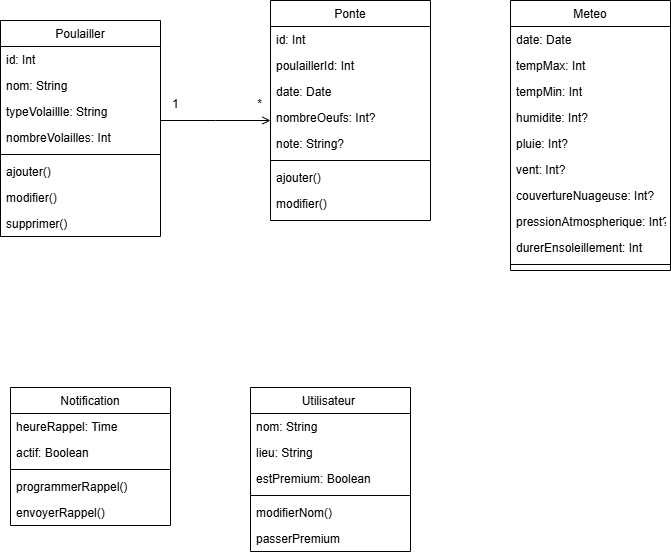

The diagram above was exported from draw.io. Its source (the exported page's mxGraphModel, read from the mxfile embedded in the PNG):
<mxGraphModel dx="1426" dy="743" grid="1" gridSize="10" guides="1" tooltips="1" connect="1" arrows="1" fold="1" page="1" pageScale="1" pageWidth="827" pageHeight="1169" math="0" shadow="0">
  <root>
    <mxCell id="WIyWlLk6GJQsqaUBKTNV-0" />
    <mxCell id="WIyWlLk6GJQsqaUBKTNV-1" parent="WIyWlLk6GJQsqaUBKTNV-0" />
    <mxCell id="zkfFHV4jXpPFQw0GAbJ--0" parent="WIyWlLk6GJQsqaUBKTNV-1" style="swimlane;fontStyle=0;align=center;verticalAlign=top;childLayout=stackLayout;horizontal=1;startSize=26;horizontalStack=0;resizeParent=1;resizeLast=0;collapsible=1;marginBottom=0;rounded=0;shadow=0;strokeWidth=1;" value="Poulailler" vertex="1">
      <mxGeometry height="216" width="160" x="90" y="80" as="geometry">
        <mxRectangle height="26" width="160" x="230" y="140" as="alternateBounds" />
      </mxGeometry>
    </mxCell>
    <mxCell id="Mgn9eqAP-whq-kzujRTg-2" parent="zkfFHV4jXpPFQw0GAbJ--0" style="text;align=left;verticalAlign=top;spacingLeft=4;spacingRight=4;overflow=hidden;rotatable=0;points=[[0,0.5],[1,0.5]];portConstraint=eastwest;" value="id: Int" vertex="1">
      <mxGeometry height="26" width="160" y="26" as="geometry" />
    </mxCell>
    <mxCell id="zkfFHV4jXpPFQw0GAbJ--1" parent="zkfFHV4jXpPFQw0GAbJ--0" style="text;align=left;verticalAlign=top;spacingLeft=4;spacingRight=4;overflow=hidden;rotatable=0;points=[[0,0.5],[1,0.5]];portConstraint=eastwest;" value="nom: String" vertex="1">
      <mxGeometry height="26" width="160" y="52" as="geometry" />
    </mxCell>
    <mxCell id="zkfFHV4jXpPFQw0GAbJ--2" parent="zkfFHV4jXpPFQw0GAbJ--0" style="text;align=left;verticalAlign=top;spacingLeft=4;spacingRight=4;overflow=hidden;rotatable=0;points=[[0,0.5],[1,0.5]];portConstraint=eastwest;rounded=0;shadow=0;html=0;" value="typeVolaillle: String" vertex="1">
      <mxGeometry height="26" width="160" y="78" as="geometry" />
    </mxCell>
    <mxCell id="zkfFHV4jXpPFQw0GAbJ--3" parent="zkfFHV4jXpPFQw0GAbJ--0" style="text;align=left;verticalAlign=top;spacingLeft=4;spacingRight=4;overflow=hidden;rotatable=0;points=[[0,0.5],[1,0.5]];portConstraint=eastwest;rounded=0;shadow=0;html=0;" value="nombreVolailles: Int" vertex="1">
      <mxGeometry height="26" width="160" y="104" as="geometry" />
    </mxCell>
    <mxCell id="zkfFHV4jXpPFQw0GAbJ--4" parent="zkfFHV4jXpPFQw0GAbJ--0" style="line;html=1;strokeWidth=1;align=left;verticalAlign=middle;spacingTop=-1;spacingLeft=3;spacingRight=3;rotatable=0;labelPosition=right;points=[];portConstraint=eastwest;" value="" vertex="1">
      <mxGeometry height="8" width="160" y="130" as="geometry" />
    </mxCell>
    <mxCell id="zkfFHV4jXpPFQw0GAbJ--5" parent="zkfFHV4jXpPFQw0GAbJ--0" style="text;align=left;verticalAlign=top;spacingLeft=4;spacingRight=4;overflow=hidden;rotatable=0;points=[[0,0.5],[1,0.5]];portConstraint=eastwest;" value="ajouter()&#10;" vertex="1">
      <mxGeometry height="26" width="160" y="138" as="geometry" />
    </mxCell>
    <mxCell id="Mgn9eqAP-whq-kzujRTg-0" parent="zkfFHV4jXpPFQw0GAbJ--0" style="text;align=left;verticalAlign=top;spacingLeft=4;spacingRight=4;overflow=hidden;rotatable=0;points=[[0,0.5],[1,0.5]];portConstraint=eastwest;" value="modifier()" vertex="1">
      <mxGeometry height="26" width="160" y="164" as="geometry" />
    </mxCell>
    <mxCell id="Mgn9eqAP-whq-kzujRTg-1" parent="zkfFHV4jXpPFQw0GAbJ--0" style="text;align=left;verticalAlign=top;spacingLeft=4;spacingRight=4;overflow=hidden;rotatable=0;points=[[0,0.5],[1,0.5]];portConstraint=eastwest;" value="supprimer()" vertex="1">
      <mxGeometry height="26" width="160" y="190" as="geometry" />
    </mxCell>
    <mxCell id="zkfFHV4jXpPFQw0GAbJ--6" parent="WIyWlLk6GJQsqaUBKTNV-1" style="swimlane;fontStyle=0;align=center;verticalAlign=top;childLayout=stackLayout;horizontal=1;startSize=26;horizontalStack=0;resizeParent=1;resizeLast=0;collapsible=1;marginBottom=0;rounded=0;shadow=0;strokeWidth=1;" value="Notification" vertex="1">
      <mxGeometry height="138" width="160" x="100" y="447" as="geometry">
        <mxRectangle height="26" width="160" x="130" y="380" as="alternateBounds" />
      </mxGeometry>
    </mxCell>
    <mxCell id="zkfFHV4jXpPFQw0GAbJ--7" parent="zkfFHV4jXpPFQw0GAbJ--6" style="text;align=left;verticalAlign=top;spacingLeft=4;spacingRight=4;overflow=hidden;rotatable=0;points=[[0,0.5],[1,0.5]];portConstraint=eastwest;" value="heureRappel: Time" vertex="1">
      <mxGeometry height="26" width="160" y="26" as="geometry" />
    </mxCell>
    <mxCell id="zkfFHV4jXpPFQw0GAbJ--8" parent="zkfFHV4jXpPFQw0GAbJ--6" style="text;align=left;verticalAlign=top;spacingLeft=4;spacingRight=4;overflow=hidden;rotatable=0;points=[[0,0.5],[1,0.5]];portConstraint=eastwest;rounded=0;shadow=0;html=0;" value="actif: Boolean" vertex="1">
      <mxGeometry height="26" width="160" y="52" as="geometry" />
    </mxCell>
    <mxCell id="zkfFHV4jXpPFQw0GAbJ--9" parent="zkfFHV4jXpPFQw0GAbJ--6" style="line;html=1;strokeWidth=1;align=left;verticalAlign=middle;spacingTop=-1;spacingLeft=3;spacingRight=3;rotatable=0;labelPosition=right;points=[];portConstraint=eastwest;" value="" vertex="1">
      <mxGeometry height="8" width="160" y="78" as="geometry" />
    </mxCell>
    <mxCell id="zkfFHV4jXpPFQw0GAbJ--10" parent="zkfFHV4jXpPFQw0GAbJ--6" style="text;align=left;verticalAlign=top;spacingLeft=4;spacingRight=4;overflow=hidden;rotatable=0;points=[[0,0.5],[1,0.5]];portConstraint=eastwest;fontStyle=0" value="programmerRappel()" vertex="1">
      <mxGeometry height="26" width="160" y="86" as="geometry" />
    </mxCell>
    <mxCell id="zkfFHV4jXpPFQw0GAbJ--11" parent="zkfFHV4jXpPFQw0GAbJ--6" style="text;align=left;verticalAlign=top;spacingLeft=4;spacingRight=4;overflow=hidden;rotatable=0;points=[[0,0.5],[1,0.5]];portConstraint=eastwest;" value="envoyerRappel()" vertex="1">
      <mxGeometry height="26" width="160" y="112" as="geometry" />
    </mxCell>
    <mxCell id="zkfFHV4jXpPFQw0GAbJ--13" parent="WIyWlLk6GJQsqaUBKTNV-1" style="swimlane;fontStyle=0;align=center;verticalAlign=top;childLayout=stackLayout;horizontal=1;startSize=26;horizontalStack=0;resizeParent=1;resizeLast=0;collapsible=1;marginBottom=0;rounded=0;shadow=0;strokeWidth=1;" value="Utilisateur " vertex="1">
      <mxGeometry height="164" width="160" x="340" y="447" as="geometry">
        <mxRectangle height="26" width="170" x="340" y="380" as="alternateBounds" />
      </mxGeometry>
    </mxCell>
    <mxCell id="zkfFHV4jXpPFQw0GAbJ--14" parent="zkfFHV4jXpPFQw0GAbJ--13" style="text;align=left;verticalAlign=top;spacingLeft=4;spacingRight=4;overflow=hidden;rotatable=0;points=[[0,0.5],[1,0.5]];portConstraint=eastwest;" value="nom: String" vertex="1">
      <mxGeometry height="26" width="160" y="26" as="geometry" />
    </mxCell>
    <mxCell id="Mgn9eqAP-whq-kzujRTg-7" parent="zkfFHV4jXpPFQw0GAbJ--13" style="text;align=left;verticalAlign=top;spacingLeft=4;spacingRight=4;overflow=hidden;rotatable=0;points=[[0,0.5],[1,0.5]];portConstraint=eastwest;" value="lieu: String" vertex="1">
      <mxGeometry height="26" width="160" y="52" as="geometry" />
    </mxCell>
    <mxCell id="Mgn9eqAP-whq-kzujRTg-4" parent="zkfFHV4jXpPFQw0GAbJ--13" style="text;align=left;verticalAlign=top;spacingLeft=4;spacingRight=4;overflow=hidden;rotatable=0;points=[[0,0.5],[1,0.5]];portConstraint=eastwest;" value="estPremium: Boolean" vertex="1">
      <mxGeometry height="26" width="160" y="78" as="geometry" />
    </mxCell>
    <mxCell id="zkfFHV4jXpPFQw0GAbJ--15" parent="zkfFHV4jXpPFQw0GAbJ--13" style="line;html=1;strokeWidth=1;align=left;verticalAlign=middle;spacingTop=-1;spacingLeft=3;spacingRight=3;rotatable=0;labelPosition=right;points=[];portConstraint=eastwest;" value="" vertex="1">
      <mxGeometry height="8" width="160" y="104" as="geometry" />
    </mxCell>
    <mxCell id="Mgn9eqAP-whq-kzujRTg-5" parent="zkfFHV4jXpPFQw0GAbJ--13" style="text;align=left;verticalAlign=top;spacingLeft=4;spacingRight=4;overflow=hidden;rotatable=0;points=[[0,0.5],[1,0.5]];portConstraint=eastwest;" value="modifierNom()" vertex="1">
      <mxGeometry height="26" width="160" y="112" as="geometry" />
    </mxCell>
    <mxCell id="Mgn9eqAP-whq-kzujRTg-6" parent="zkfFHV4jXpPFQw0GAbJ--13" style="text;align=left;verticalAlign=top;spacingLeft=4;spacingRight=4;overflow=hidden;rotatable=0;points=[[0,0.5],[1,0.5]];portConstraint=eastwest;" value="passerPremium" vertex="1">
      <mxGeometry height="26" width="160" y="138" as="geometry" />
    </mxCell>
    <mxCell id="zkfFHV4jXpPFQw0GAbJ--17" parent="WIyWlLk6GJQsqaUBKTNV-1" style="swimlane;fontStyle=0;align=center;verticalAlign=top;childLayout=stackLayout;horizontal=1;startSize=26;horizontalStack=0;resizeParent=1;resizeLast=0;collapsible=1;marginBottom=0;rounded=0;shadow=0;strokeWidth=1;" value="Ponte" vertex="1">
      <mxGeometry height="220" width="160" x="360" y="60" as="geometry">
        <mxRectangle height="26" width="160" x="550" y="140" as="alternateBounds" />
      </mxGeometry>
    </mxCell>
    <mxCell id="zkfFHV4jXpPFQw0GAbJ--19" parent="zkfFHV4jXpPFQw0GAbJ--17" style="text;align=left;verticalAlign=top;spacingLeft=4;spacingRight=4;overflow=hidden;rotatable=0;points=[[0,0.5],[1,0.5]];portConstraint=eastwest;rounded=0;shadow=0;html=0;" value="id: Int" vertex="1">
      <mxGeometry height="26" width="160" y="26" as="geometry" />
    </mxCell>
    <mxCell id="zkfFHV4jXpPFQw0GAbJ--20" parent="zkfFHV4jXpPFQw0GAbJ--17" style="text;align=left;verticalAlign=top;spacingLeft=4;spacingRight=4;overflow=hidden;rotatable=0;points=[[0,0.5],[1,0.5]];portConstraint=eastwest;rounded=0;shadow=0;html=0;" value="poulaillerId: Int" vertex="1">
      <mxGeometry height="26" width="160" y="52" as="geometry" />
    </mxCell>
    <mxCell id="zkfFHV4jXpPFQw0GAbJ--21" parent="zkfFHV4jXpPFQw0GAbJ--17" style="text;align=left;verticalAlign=top;spacingLeft=4;spacingRight=4;overflow=hidden;rotatable=0;points=[[0,0.5],[1,0.5]];portConstraint=eastwest;rounded=0;shadow=0;html=0;" value="date: Date" vertex="1">
      <mxGeometry height="26" width="160" y="78" as="geometry" />
    </mxCell>
    <mxCell id="zkfFHV4jXpPFQw0GAbJ--22" parent="zkfFHV4jXpPFQw0GAbJ--17" style="text;align=left;verticalAlign=top;spacingLeft=4;spacingRight=4;overflow=hidden;rotatable=0;points=[[0,0.5],[1,0.5]];portConstraint=eastwest;rounded=0;shadow=0;html=0;" value="nombreOeufs: Int?" vertex="1">
      <mxGeometry height="26" width="160" y="104" as="geometry" />
    </mxCell>
    <mxCell id="Mgn9eqAP-whq-kzujRTg-3" parent="zkfFHV4jXpPFQw0GAbJ--17" style="text;align=left;verticalAlign=top;spacingLeft=4;spacingRight=4;overflow=hidden;rotatable=0;points=[[0,0.5],[1,0.5]];portConstraint=eastwest;" value="note: String?" vertex="1">
      <mxGeometry height="26" width="160" y="130" as="geometry" />
    </mxCell>
    <mxCell id="zkfFHV4jXpPFQw0GAbJ--23" parent="zkfFHV4jXpPFQw0GAbJ--17" style="line;html=1;strokeWidth=1;align=left;verticalAlign=middle;spacingTop=-1;spacingLeft=3;spacingRight=3;rotatable=0;labelPosition=right;points=[];portConstraint=eastwest;" value="" vertex="1">
      <mxGeometry height="8" width="160" y="156" as="geometry" />
    </mxCell>
    <mxCell id="zkfFHV4jXpPFQw0GAbJ--24" parent="zkfFHV4jXpPFQw0GAbJ--17" style="text;align=left;verticalAlign=top;spacingLeft=4;spacingRight=4;overflow=hidden;rotatable=0;points=[[0,0.5],[1,0.5]];portConstraint=eastwest;" value="ajouter()" vertex="1">
      <mxGeometry height="26" width="160" y="164" as="geometry" />
    </mxCell>
    <mxCell id="zkfFHV4jXpPFQw0GAbJ--25" parent="zkfFHV4jXpPFQw0GAbJ--17" style="text;align=left;verticalAlign=top;spacingLeft=4;spacingRight=4;overflow=hidden;rotatable=0;points=[[0,0.5],[1,0.5]];portConstraint=eastwest;" value="modifier()" vertex="1">
      <mxGeometry height="26" width="160" y="190" as="geometry" />
    </mxCell>
    <mxCell id="zkfFHV4jXpPFQw0GAbJ--26" edge="1" parent="WIyWlLk6GJQsqaUBKTNV-1" source="zkfFHV4jXpPFQw0GAbJ--0" style="endArrow=open;shadow=0;strokeWidth=1;rounded=0;curved=0;endFill=1;edgeStyle=elbowEdgeStyle;elbow=vertical;" target="zkfFHV4jXpPFQw0GAbJ--17" value="">
      <mxGeometry relative="1" x="0.5" y="41" as="geometry">
        <mxPoint x="-40" y="32" as="offset" />
        <mxPoint x="380" y="192" as="sourcePoint" />
        <mxPoint x="540" y="192" as="targetPoint" />
      </mxGeometry>
    </mxCell>
    <mxCell id="zkfFHV4jXpPFQw0GAbJ--27" connectable="0" parent="zkfFHV4jXpPFQw0GAbJ--26" style="resizable=0;align=left;verticalAlign=bottom;labelBackgroundColor=none;fontSize=12;" value="1" vertex="1">
      <mxGeometry relative="1" x="-1" as="geometry">
        <mxPoint x="10" y="-8" as="offset" />
      </mxGeometry>
    </mxCell>
    <mxCell id="zkfFHV4jXpPFQw0GAbJ--28" connectable="0" parent="zkfFHV4jXpPFQw0GAbJ--26" style="resizable=0;align=right;verticalAlign=bottom;labelBackgroundColor=none;fontSize=12;" value="*" vertex="1">
      <mxGeometry relative="1" x="1" as="geometry">
        <mxPoint x="-7" y="-8" as="offset" />
      </mxGeometry>
    </mxCell>
    <mxCell id="Mgn9eqAP-whq-kzujRTg-11" parent="WIyWlLk6GJQsqaUBKTNV-1" style="swimlane;fontStyle=0;align=center;verticalAlign=top;childLayout=stackLayout;horizontal=1;startSize=26;horizontalStack=0;resizeParent=1;resizeLast=0;collapsible=1;marginBottom=0;rounded=0;shadow=0;strokeWidth=1;" value="Meteo" vertex="1">
      <mxGeometry height="270" width="160" x="600" y="60" as="geometry">
        <mxRectangle height="26" width="160" x="550" y="140" as="alternateBounds" />
      </mxGeometry>
    </mxCell>
    <mxCell id="Mgn9eqAP-whq-kzujRTg-12" parent="Mgn9eqAP-whq-kzujRTg-11" style="text;align=left;verticalAlign=top;spacingLeft=4;spacingRight=4;overflow=hidden;rotatable=0;points=[[0,0.5],[1,0.5]];portConstraint=eastwest;rounded=0;shadow=0;html=0;" value="date: Date" vertex="1">
      <mxGeometry height="26" width="160" y="26" as="geometry" />
    </mxCell>
    <mxCell id="Mgn9eqAP-whq-kzujRTg-13" parent="Mgn9eqAP-whq-kzujRTg-11" style="text;align=left;verticalAlign=top;spacingLeft=4;spacingRight=4;overflow=hidden;rotatable=0;points=[[0,0.5],[1,0.5]];portConstraint=eastwest;rounded=0;shadow=0;html=0;" value="tempMax: Int" vertex="1">
      <mxGeometry height="26" width="160" y="52" as="geometry" />
    </mxCell>
    <mxCell id="Mgn9eqAP-whq-kzujRTg-14" parent="Mgn9eqAP-whq-kzujRTg-11" style="text;align=left;verticalAlign=top;spacingLeft=4;spacingRight=4;overflow=hidden;rotatable=0;points=[[0,0.5],[1,0.5]];portConstraint=eastwest;rounded=0;shadow=0;html=0;" value="tempMin: Int" vertex="1">
      <mxGeometry height="26" width="160" y="78" as="geometry" />
    </mxCell>
    <mxCell id="Mgn9eqAP-whq-kzujRTg-15" parent="Mgn9eqAP-whq-kzujRTg-11" style="text;align=left;verticalAlign=top;spacingLeft=4;spacingRight=4;overflow=hidden;rotatable=0;points=[[0,0.5],[1,0.5]];portConstraint=eastwest;rounded=0;shadow=0;html=0;" value="humidite: Int?" vertex="1">
      <mxGeometry height="26" width="160" y="104" as="geometry" />
    </mxCell>
    <mxCell id="Mgn9eqAP-whq-kzujRTg-16" parent="Mgn9eqAP-whq-kzujRTg-11" style="text;align=left;verticalAlign=top;spacingLeft=4;spacingRight=4;overflow=hidden;rotatable=0;points=[[0,0.5],[1,0.5]];portConstraint=eastwest;" value="pluie: Int?" vertex="1">
      <mxGeometry height="26" width="160" y="130" as="geometry" />
    </mxCell>
    <mxCell id="Mgn9eqAP-whq-kzujRTg-29" parent="Mgn9eqAP-whq-kzujRTg-11" style="text;align=left;verticalAlign=top;spacingLeft=4;spacingRight=4;overflow=hidden;rotatable=0;points=[[0,0.5],[1,0.5]];portConstraint=eastwest;rounded=0;shadow=0;html=0;" value="vent: Int?" vertex="1">
      <mxGeometry height="26" width="160" y="156" as="geometry" />
    </mxCell>
    <mxCell id="Mgn9eqAP-whq-kzujRTg-30" parent="Mgn9eqAP-whq-kzujRTg-11" style="text;align=left;verticalAlign=top;spacingLeft=4;spacingRight=4;overflow=hidden;rotatable=0;points=[[0,0.5],[1,0.5]];portConstraint=eastwest;rounded=0;shadow=0;html=0;" value="couvertureNuageuse: Int?" vertex="1">
      <mxGeometry height="26" width="160" y="182" as="geometry" />
    </mxCell>
    <mxCell id="Mgn9eqAP-whq-kzujRTg-32" parent="Mgn9eqAP-whq-kzujRTg-11" style="text;align=left;verticalAlign=top;spacingLeft=4;spacingRight=4;overflow=hidden;rotatable=0;points=[[0,0.5],[1,0.5]];portConstraint=eastwest;rounded=0;shadow=0;html=0;" value="pressionAtmospherique: Int?" vertex="1">
      <mxGeometry height="26" width="160" y="208" as="geometry" />
    </mxCell>
    <mxCell id="Mgn9eqAP-whq-kzujRTg-33" parent="Mgn9eqAP-whq-kzujRTg-11" style="text;align=left;verticalAlign=top;spacingLeft=4;spacingRight=4;overflow=hidden;rotatable=0;points=[[0,0.5],[1,0.5]];portConstraint=eastwest;rounded=0;shadow=0;html=0;" value="durerEnsoleillement: Int" vertex="1">
      <mxGeometry height="26" width="160" y="234" as="geometry" />
    </mxCell>
    <mxCell id="Mgn9eqAP-whq-kzujRTg-17" parent="Mgn9eqAP-whq-kzujRTg-11" style="line;html=1;strokeWidth=1;align=left;verticalAlign=middle;spacingTop=-1;spacingLeft=3;spacingRight=3;rotatable=0;labelPosition=right;points=[];portConstraint=eastwest;" value="" vertex="1">
      <mxGeometry height="8" width="160" y="260" as="geometry" />
    </mxCell>
  </root>
</mxGraphModel>